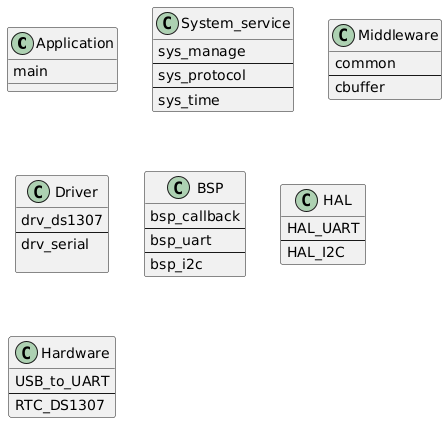

The diagram above was rendered by PlantUML. Its source (embedded in the PNG):
@startuml
class Application {
  main
}

class System_service {
  sys_manage
  --
  sys_protocol
  --
  sys_time
}

class Middleware {
  common
  --
  cbuffer
}

class Driver {
  drv_ds1307
  --
  drv_serial

}

class BSP {
  bsp_callback
  --
  bsp_uart
  --
  bsp_i2c
}

class HAL {
  HAL_UART
  --
  HAL_I2C
}

class Hardware {
  USB_to_UART
  --
  RTC_DS1307
}
@enduml